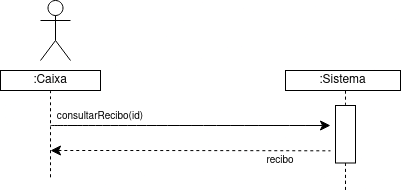

The diagram above was exported from draw.io. Its source (the exported page's mxGraphModel, read from the mxfile embedded in the PNG):
<mxGraphModel dx="1140" dy="532" grid="1" gridSize="10" guides="1" tooltips="1" connect="1" arrows="1" fold="1" page="1" pageScale="1" pageWidth="850" pageHeight="1100" math="0" shadow="0">
  <root>
    <mxCell id="0" />
    <mxCell id="1" parent="0" />
    <mxCell id="dupzYkKquYSHnxmJmB-P-13" edge="1" parent="1" style="edgeStyle=none;curved=1;rounded=0;orthogonalLoop=1;jettySize=auto;html=1;fontSize=12;startSize=8;endSize=8;">
      <mxGeometry relative="1" as="geometry">
        <mxPoint x="180" y="195" as="sourcePoint" />
        <mxPoint x="460" y="195" as="targetPoint" />
      </mxGeometry>
    </mxCell>
    <mxCell id="dupzYkKquYSHnxmJmB-P-14" parent="1" style="text;html=1;whiteSpace=wrap;strokeColor=none;fillColor=none;align=center;verticalAlign=middle;rounded=0;fontSize=16;" value="&lt;font style=&quot;font-size: 10px;&quot;&gt;consultarRecibo(id)&lt;/font&gt;" vertex="1">
      <mxGeometry height="30" width="160" x="150" y="170" as="geometry" />
    </mxCell>
    <mxCell id="dupzYkKquYSHnxmJmB-P-15" edge="1" parent="1" style="edgeStyle=none;curved=1;rounded=0;orthogonalLoop=1;jettySize=auto;html=1;fontSize=12;startSize=8;endSize=8;startArrow=classic;startFill=1;endArrow=none;endFill=0;dashed=1;">
      <mxGeometry relative="1" as="geometry">
        <Array as="points">
          <mxPoint x="320" y="220" />
        </Array>
        <mxPoint x="180" y="220" as="sourcePoint" />
        <mxPoint x="460" y="220.33000000000004" as="targetPoint" />
      </mxGeometry>
    </mxCell>
    <mxCell id="dupzYkKquYSHnxmJmB-P-22" edge="1" parent="1" source="dupzYkKquYSHnxmJmB-P-21" style="edgeStyle=none;curved=1;rounded=0;orthogonalLoop=1;jettySize=auto;html=1;entryX=0.5;entryY=1;entryDx=0;entryDy=0;fontSize=12;startSize=8;endSize=8;endArrow=none;endFill=0;dashed=1;">
      <mxGeometry relative="1" as="geometry">
        <mxPoint x="475" y="160" as="targetPoint" />
      </mxGeometry>
    </mxCell>
    <mxCell id="dupzYkKquYSHnxmJmB-P-33" edge="1" parent="1" source="dupzYkKquYSHnxmJmB-P-21" style="edgeStyle=none;curved=1;rounded=0;orthogonalLoop=1;jettySize=auto;html=1;exitX=1;exitY=0.5;exitDx=0;exitDy=0;entryX=0;entryY=0.5;entryDx=0;entryDy=0;fontSize=12;startSize=8;endSize=8;dashed=1;endArrow=none;endFill=0;">
      <mxGeometry relative="1" as="geometry">
        <mxPoint x="475" y="255" as="targetPoint" />
      </mxGeometry>
    </mxCell>
    <mxCell id="dupzYkKquYSHnxmJmB-P-21" parent="1" style="rounded=0;whiteSpace=wrap;html=1;rotation=90;" value="" vertex="1">
      <mxGeometry height="20" width="57.5" x="446.25" y="193.75" as="geometry" />
    </mxCell>
    <mxCell id="dupzYkKquYSHnxmJmB-P-23" edge="1" parent="1" style="edgeStyle=none;orthogonalLoop=1;jettySize=auto;html=1;rounded=0;fontSize=12;startSize=8;endSize=8;curved=1;endArrow=none;endFill=0;dashed=1;" value="">
      <mxGeometry relative="1" width="140" as="geometry">
        <Array as="points" />
        <mxPoint x="180" y="160" as="sourcePoint" />
        <mxPoint x="180" y="250" as="targetPoint" />
      </mxGeometry>
    </mxCell>
    <mxCell id="Ey4ZoZCtD9a0uIFWcwvA-1" parent="1" style="shape=umlActor;verticalLabelPosition=bottom;verticalAlign=top;html=1;outlineConnect=0;" value="" vertex="1">
      <mxGeometry height="60" width="30" x="170" y="70" as="geometry" />
    </mxCell>
    <mxCell id="cTFjGEk_i5BCWLA3OZg6-17" edge="1" parent="1" source="dupzYkKquYSHnxmJmB-P-21" style="edgeStyle=none;orthogonalLoop=1;jettySize=auto;html=1;rounded=0;fontSize=12;startSize=8;endSize=8;curved=1;endArrow=none;endFill=0;dashed=1;exitX=1;exitY=0.5;exitDx=0;exitDy=0;" value="">
      <mxGeometry relative="1" width="140" as="geometry">
        <Array as="points" />
        <mxPoint x="474.67" y="280" as="sourcePoint" />
        <mxPoint x="475" y="260" as="targetPoint" />
      </mxGeometry>
    </mxCell>
    <mxCell id="cTFjGEk_i5BCWLA3OZg6-64" parent="1" style="text;html=1;whiteSpace=wrap;strokeColor=none;fillColor=none;align=center;verticalAlign=middle;rounded=0;fontSize=16;" value="&lt;font style=&quot;font-size: 10px;&quot;&gt;recibo&lt;/font&gt;" vertex="1">
      <mxGeometry height="30" width="100" x="360" y="213.75" as="geometry" />
    </mxCell>
    <mxCell id="SE-gDakme8GYjJ3R1LU3-1" parent="1" style="rounded=0;whiteSpace=wrap;html=1;" value=":Sistema" vertex="1">
      <mxGeometry height="20" width="115" x="415" y="140" as="geometry" />
    </mxCell>
    <mxCell id="SE-gDakme8GYjJ3R1LU3-2" parent="1" style="rounded=0;whiteSpace=wrap;html=1;" value=":Caixa" vertex="1">
      <mxGeometry height="20" width="100" x="130" y="140" as="geometry" />
    </mxCell>
  </root>
</mxGraphModel>